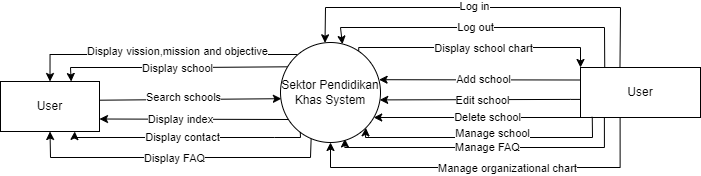

The diagram above was exported from draw.io. Its source (the exported page's mxGraphModel, read from the mxfile embedded in the PNG):
<mxGraphModel dx="734" dy="438" grid="1" gridSize="10" guides="1" tooltips="1" connect="1" arrows="1" fold="1" page="1" pageScale="1" pageWidth="1169" pageHeight="827" math="0" shadow="0">
  <root>
    <mxCell id="0" />
    <mxCell id="1" parent="0" />
    <mxCell id="pzz8ZQMosKHx9hBWI2Bb-67" value="" style="endArrow=classic;html=1;rounded=0;exitX=1;exitY=0.374;exitDx=0;exitDy=0;entryX=0.009;entryY=0.562;entryDx=0;entryDy=0;entryPerimeter=0;exitPerimeter=0;" edge="1" parent="1" source="pzz8ZQMosKHx9hBWI2Bb-93" target="pzz8ZQMosKHx9hBWI2Bb-95">
      <mxGeometry width="50" height="50" relative="1" as="geometry">
        <mxPoint x="325" y="417.7399999999999" as="sourcePoint" />
        <mxPoint x="505" y="414.0000000000001" as="targetPoint" />
      </mxGeometry>
    </mxCell>
    <mxCell id="pzz8ZQMosKHx9hBWI2Bb-68" value="Search schools" style="edgeLabel;html=1;align=center;verticalAlign=middle;resizable=0;points=[];" vertex="1" connectable="0" parent="pzz8ZQMosKHx9hBWI2Bb-67">
      <mxGeometry y="2" relative="1" as="geometry">
        <mxPoint x="-7" as="offset" />
      </mxGeometry>
    </mxCell>
    <mxCell id="pzz8ZQMosKHx9hBWI2Bb-69" value="" style="endArrow=classic;html=1;rounded=0;exitX=0.08;exitY=0.243;exitDx=0;exitDy=0;exitPerimeter=0;entryX=0.714;entryY=0;entryDx=0;entryDy=0;entryPerimeter=0;" edge="1" parent="1" source="pzz8ZQMosKHx9hBWI2Bb-95" target="pzz8ZQMosKHx9hBWI2Bb-93">
      <mxGeometry width="50" height="50" relative="1" as="geometry">
        <mxPoint x="535.0000000000002" y="384" as="sourcePoint" />
        <mxPoint x="305" y="404" as="targetPoint" />
        <Array as="points">
          <mxPoint x="425" y="394" />
          <mxPoint x="305" y="394" />
        </Array>
      </mxGeometry>
    </mxCell>
    <mxCell id="pzz8ZQMosKHx9hBWI2Bb-70" value="Display school" style="edgeLabel;html=1;align=center;verticalAlign=middle;resizable=0;points=[];" vertex="1" connectable="0" parent="pzz8ZQMosKHx9hBWI2Bb-69">
      <mxGeometry x="0.1222" y="1" relative="1" as="geometry">
        <mxPoint x="19" as="offset" />
      </mxGeometry>
    </mxCell>
    <mxCell id="pzz8ZQMosKHx9hBWI2Bb-71" value="" style="endArrow=classic;html=1;rounded=0;exitX=0.198;exitY=0.901;exitDx=0;exitDy=0;entryX=0.75;entryY=1;entryDx=0;entryDy=0;exitPerimeter=0;" edge="1" parent="1" source="pzz8ZQMosKHx9hBWI2Bb-95" target="pzz8ZQMosKHx9hBWI2Bb-93">
      <mxGeometry width="50" height="50" relative="1" as="geometry">
        <mxPoint x="509.20000000000005" y="443.82000000000005" as="sourcePoint" />
        <mxPoint x="335" y="444" as="targetPoint" />
        <Array as="points">
          <mxPoint x="535" y="464" />
          <mxPoint x="509" y="464" />
          <mxPoint x="309" y="464" />
        </Array>
      </mxGeometry>
    </mxCell>
    <mxCell id="pzz8ZQMosKHx9hBWI2Bb-72" value="Display contact" style="edgeLabel;html=1;align=center;verticalAlign=middle;resizable=0;points=[];" vertex="1" connectable="0" parent="pzz8ZQMosKHx9hBWI2Bb-71">
      <mxGeometry x="0.1649" relative="1" as="geometry">
        <mxPoint x="14" as="offset" />
      </mxGeometry>
    </mxCell>
    <mxCell id="pzz8ZQMosKHx9hBWI2Bb-73" value="" style="endArrow=classic;html=1;rounded=0;edgeStyle=orthogonalEdgeStyle;exitX=0.782;exitY=0.107;exitDx=0;exitDy=0;entryX=0;entryY=0;entryDx=0;entryDy=0;exitPerimeter=0;" edge="1" parent="1" source="pzz8ZQMosKHx9hBWI2Bb-95" target="pzz8ZQMosKHx9hBWI2Bb-94">
      <mxGeometry width="50" height="50" relative="1" as="geometry">
        <mxPoint x="595" y="384" as="sourcePoint" />
        <mxPoint x="914.9999999999998" y="424" as="targetPoint" />
        <Array as="points">
          <mxPoint x="593" y="374" />
          <mxPoint x="815" y="374" />
        </Array>
      </mxGeometry>
    </mxCell>
    <mxCell id="pzz8ZQMosKHx9hBWI2Bb-74" value="Display school chart" style="edgeLabel;html=1;align=center;verticalAlign=middle;resizable=0;points=[];" vertex="1" connectable="0" parent="pzz8ZQMosKHx9hBWI2Bb-73">
      <mxGeometry x="-0.0692" y="-1" relative="1" as="geometry">
        <mxPoint x="15" as="offset" />
      </mxGeometry>
    </mxCell>
    <mxCell id="pzz8ZQMosKHx9hBWI2Bb-75" value="" style="endArrow=classic;html=1;rounded=0;edgeStyle=orthogonalEdgeStyle;exitX=0.169;exitY=0.12;exitDx=0;exitDy=0;entryX=0.5;entryY=0;entryDx=0;entryDy=0;exitPerimeter=0;" edge="1" parent="1" source="pzz8ZQMosKHx9hBWI2Bb-95" target="pzz8ZQMosKHx9hBWI2Bb-93">
      <mxGeometry width="50" height="50" relative="1" as="geometry">
        <mxPoint x="552.76" y="384.6600000000001" as="sourcePoint" />
        <mxPoint x="302.43999999999994" y="408.432" as="targetPoint" />
      </mxGeometry>
    </mxCell>
    <mxCell id="pzz8ZQMosKHx9hBWI2Bb-76" value="Display vission,mission and objective" style="edgeLabel;html=1;align=center;verticalAlign=middle;resizable=0;points=[];" vertex="1" connectable="0" parent="pzz8ZQMosKHx9hBWI2Bb-75">
      <mxGeometry x="-0.0218" y="-3" relative="1" as="geometry">
        <mxPoint x="14" as="offset" />
      </mxGeometry>
    </mxCell>
    <mxCell id="pzz8ZQMosKHx9hBWI2Bb-77" value="" style="endArrow=classic;html=1;rounded=0;entryX=0.5;entryY=1;entryDx=0;entryDy=0;exitX=0.307;exitY=0.94;exitDx=0;exitDy=0;exitPerimeter=0;" edge="1" parent="1" source="pzz8ZQMosKHx9hBWI2Bb-95" target="pzz8ZQMosKHx9hBWI2Bb-93">
      <mxGeometry width="50" height="50" relative="1" as="geometry">
        <mxPoint x="517.1200000000001" y="444.48" as="sourcePoint" />
        <mxPoint x="305" y="444" as="targetPoint" />
        <Array as="points">
          <mxPoint x="545" y="484" />
          <mxPoint x="415" y="484" />
          <mxPoint x="285" y="484" />
        </Array>
      </mxGeometry>
    </mxCell>
    <mxCell id="pzz8ZQMosKHx9hBWI2Bb-78" value="Display FAQ" style="edgeLabel;html=1;align=center;verticalAlign=middle;resizable=0;points=[];" vertex="1" connectable="0" parent="pzz8ZQMosKHx9hBWI2Bb-77">
      <mxGeometry x="0.11" y="1" relative="1" as="geometry">
        <mxPoint x="13" as="offset" />
      </mxGeometry>
    </mxCell>
    <mxCell id="pzz8ZQMosKHx9hBWI2Bb-79" value="" style="endArrow=classic;html=1;rounded=0;edgeStyle=orthogonalEdgeStyle;exitX=-0.005;exitY=0.638;exitDx=0;exitDy=0;exitPerimeter=0;entryX=0.992;entryY=0.574;entryDx=0;entryDy=0;entryPerimeter=0;" edge="1" parent="1" source="pzz8ZQMosKHx9hBWI2Bb-94" target="pzz8ZQMosKHx9hBWI2Bb-95">
      <mxGeometry width="50" height="50" relative="1" as="geometry">
        <mxPoint x="805" y="416.0000000000001" as="sourcePoint" />
        <mxPoint x="625" y="420" as="targetPoint" />
        <Array as="points">
          <mxPoint x="805" y="426" />
        </Array>
      </mxGeometry>
    </mxCell>
    <mxCell id="pzz8ZQMosKHx9hBWI2Bb-80" value="Edit school" style="edgeLabel;html=1;align=center;verticalAlign=middle;resizable=0;points=[];" vertex="1" connectable="0" parent="pzz8ZQMosKHx9hBWI2Bb-79">
      <mxGeometry x="0.1374" relative="1" as="geometry">
        <mxPoint x="16" as="offset" />
      </mxGeometry>
    </mxCell>
    <mxCell id="pzz8ZQMosKHx9hBWI2Bb-81" value="" style="endArrow=classic;html=1;rounded=0;exitX=0;exitY=0.25;exitDx=0;exitDy=0;entryX=0.986;entryY=0.372;entryDx=0;entryDy=0;entryPerimeter=0;" edge="1" parent="1" source="pzz8ZQMosKHx9hBWI2Bb-94" target="pzz8ZQMosKHx9hBWI2Bb-95">
      <mxGeometry width="50" height="50" relative="1" as="geometry">
        <mxPoint x="805" y="414" as="sourcePoint" />
        <mxPoint x="625" y="399.0000000000001" as="targetPoint" />
      </mxGeometry>
    </mxCell>
    <mxCell id="pzz8ZQMosKHx9hBWI2Bb-82" value="Add school" style="edgeLabel;html=1;align=center;verticalAlign=middle;resizable=0;points=[];" vertex="1" connectable="0" parent="pzz8ZQMosKHx9hBWI2Bb-81">
      <mxGeometry x="0.1742" y="-1" relative="1" as="geometry">
        <mxPoint x="21" as="offset" />
      </mxGeometry>
    </mxCell>
    <mxCell id="pzz8ZQMosKHx9hBWI2Bb-83" value="" style="endArrow=classic;html=1;rounded=0;exitX=0.079;exitY=0.77;exitDx=0;exitDy=0;exitPerimeter=0;entryX=1;entryY=0.75;entryDx=0;entryDy=0;" edge="1" parent="1" source="pzz8ZQMosKHx9hBWI2Bb-95" target="pzz8ZQMosKHx9hBWI2Bb-93">
      <mxGeometry width="50" height="50" relative="1" as="geometry">
        <mxPoint x="505" y="435.9999999999999" as="sourcePoint" />
        <mxPoint x="335" y="437" as="targetPoint" />
      </mxGeometry>
    </mxCell>
    <mxCell id="pzz8ZQMosKHx9hBWI2Bb-84" value="Display index" style="edgeLabel;html=1;align=center;verticalAlign=middle;resizable=0;points=[];" vertex="1" connectable="0" parent="pzz8ZQMosKHx9hBWI2Bb-83">
      <mxGeometry x="0.1871" relative="1" as="geometry">
        <mxPoint x="4" as="offset" />
      </mxGeometry>
    </mxCell>
    <mxCell id="pzz8ZQMosKHx9hBWI2Bb-85" value="" style="endArrow=classic;html=1;rounded=0;entryX=0.932;entryY=0.75;entryDx=0;entryDy=0;entryPerimeter=0;exitX=0;exitY=1;exitDx=0;exitDy=0;" edge="1" parent="1" source="pzz8ZQMosKHx9hBWI2Bb-94" target="pzz8ZQMosKHx9hBWI2Bb-95">
      <mxGeometry width="50" height="50" relative="1" as="geometry">
        <mxPoint x="816.0000000000001" y="434" as="sourcePoint" />
        <mxPoint x="625.0000000000002" y="434.2199999999999" as="targetPoint" />
      </mxGeometry>
    </mxCell>
    <mxCell id="pzz8ZQMosKHx9hBWI2Bb-86" value="Delete school" style="edgeLabel;html=1;align=center;verticalAlign=middle;resizable=0;points=[];" vertex="1" connectable="0" parent="pzz8ZQMosKHx9hBWI2Bb-85">
      <mxGeometry x="0.1374" relative="1" as="geometry">
        <mxPoint x="24" as="offset" />
      </mxGeometry>
    </mxCell>
    <mxCell id="pzz8ZQMosKHx9hBWI2Bb-87" value="" style="endArrow=classic;html=1;rounded=0;edgeStyle=orthogonalEdgeStyle;exitX=0.199;exitY=1.001;exitDx=0;exitDy=0;exitPerimeter=0;entryX=0.644;entryY=0.964;entryDx=0;entryDy=0;entryPerimeter=0;" edge="1" parent="1" source="pzz8ZQMosKHx9hBWI2Bb-94" target="pzz8ZQMosKHx9hBWI2Bb-95">
      <mxGeometry width="50" height="50" relative="1" as="geometry">
        <mxPoint x="843" y="444" as="sourcePoint" />
        <mxPoint x="585" y="484" as="targetPoint" />
        <Array as="points">
          <mxPoint x="839" y="474" />
          <mxPoint x="579" y="474" />
        </Array>
      </mxGeometry>
    </mxCell>
    <mxCell id="pzz8ZQMosKHx9hBWI2Bb-88" value="Manage FAQ" style="edgeLabel;html=1;align=center;verticalAlign=middle;resizable=0;points=[];" vertex="1" connectable="0" parent="pzz8ZQMosKHx9hBWI2Bb-87">
      <mxGeometry x="0.0829" relative="1" as="geometry">
        <mxPoint x="14" as="offset" />
      </mxGeometry>
    </mxCell>
    <mxCell id="pzz8ZQMosKHx9hBWI2Bb-89" value="" style="endArrow=classic;html=1;rounded=0;edgeStyle=orthogonalEdgeStyle;entryX=0.5;entryY=1;entryDx=0;entryDy=0;exitX=0.33;exitY=0.986;exitDx=0;exitDy=0;exitPerimeter=0;" edge="1" parent="1" source="pzz8ZQMosKHx9hBWI2Bb-94" target="pzz8ZQMosKHx9hBWI2Bb-95">
      <mxGeometry width="50" height="50" relative="1" as="geometry">
        <mxPoint x="855" y="454" as="sourcePoint" />
        <mxPoint x="574.6000000000001" y="445.98" as="targetPoint" />
        <Array as="points">
          <mxPoint x="855" y="494" />
          <mxPoint x="565" y="494" />
        </Array>
      </mxGeometry>
    </mxCell>
    <mxCell id="pzz8ZQMosKHx9hBWI2Bb-90" value="Manage organizational chart" style="edgeLabel;html=1;align=center;verticalAlign=middle;resizable=0;points=[];" vertex="1" connectable="0" parent="pzz8ZQMosKHx9hBWI2Bb-89">
      <mxGeometry x="0.0069" y="1" relative="1" as="geometry">
        <mxPoint x="20" as="offset" />
      </mxGeometry>
    </mxCell>
    <mxCell id="pzz8ZQMosKHx9hBWI2Bb-91" value="" style="endArrow=classic;html=1;rounded=0;exitX=0.202;exitY=0.013;exitDx=0;exitDy=0;entryX=0.619;entryY=0.017;entryDx=0;entryDy=0;entryPerimeter=0;exitPerimeter=0;" edge="1" parent="1" source="pzz8ZQMosKHx9hBWI2Bb-94" target="pzz8ZQMosKHx9hBWI2Bb-95">
      <mxGeometry width="50" height="50" relative="1" as="geometry">
        <mxPoint x="835" y="404" as="sourcePoint" />
        <mxPoint x="585.0400000000002" y="383.82000000000005" as="targetPoint" />
        <Array as="points">
          <mxPoint x="839" y="354" />
          <mxPoint x="575" y="354" />
        </Array>
      </mxGeometry>
    </mxCell>
    <mxCell id="pzz8ZQMosKHx9hBWI2Bb-92" value="Log out" style="edgeLabel;html=1;align=center;verticalAlign=middle;resizable=0;points=[];" vertex="1" connectable="0" parent="pzz8ZQMosKHx9hBWI2Bb-91">
      <mxGeometry x="0.0126" relative="1" as="geometry">
        <mxPoint x="-7" as="offset" />
      </mxGeometry>
    </mxCell>
    <mxCell id="pzz8ZQMosKHx9hBWI2Bb-93" value="User" style="rounded=0;whiteSpace=wrap;html=1;align=center;" vertex="1" parent="1">
      <mxGeometry x="235" y="408" width="99" height="50" as="geometry" />
    </mxCell>
    <mxCell id="pzz8ZQMosKHx9hBWI2Bb-94" value="User" style="rounded=0;whiteSpace=wrap;html=1;align=center;" vertex="1" parent="1">
      <mxGeometry x="815" y="394" width="120" height="50" as="geometry" />
    </mxCell>
    <mxCell id="pzz8ZQMosKHx9hBWI2Bb-95" value="Sektor Pendidikan Khas System" style="ellipse;whiteSpace=wrap;html=1;aspect=fixed;" vertex="1" parent="1">
      <mxGeometry x="515" y="369" width="100" height="100" as="geometry" />
    </mxCell>
    <mxCell id="pzz8ZQMosKHx9hBWI2Bb-96" value="" style="endArrow=classic;html=1;rounded=0;exitX=0.329;exitY=-0.005;exitDx=0;exitDy=0;exitPerimeter=0;entryX=0.445;entryY=0.003;entryDx=0;entryDy=0;entryPerimeter=0;" edge="1" parent="1" source="pzz8ZQMosKHx9hBWI2Bb-94" target="pzz8ZQMosKHx9hBWI2Bb-95">
      <mxGeometry width="50" height="50" relative="1" as="geometry">
        <mxPoint x="904.06" y="341.0000000000001" as="sourcePoint" />
        <mxPoint x="665" y="314" as="targetPoint" />
        <Array as="points">
          <mxPoint x="855" y="334" />
          <mxPoint x="560" y="334" />
        </Array>
      </mxGeometry>
    </mxCell>
    <mxCell id="pzz8ZQMosKHx9hBWI2Bb-97" value="Log in" style="edgeLabel;html=1;align=center;verticalAlign=middle;resizable=0;points=[];" vertex="1" connectable="0" parent="pzz8ZQMosKHx9hBWI2Bb-96">
      <mxGeometry x="0.0574" y="-1" relative="1" as="geometry">
        <mxPoint as="offset" />
      </mxGeometry>
    </mxCell>
    <mxCell id="pzz8ZQMosKHx9hBWI2Bb-98" value="" style="endArrow=classic;html=1;rounded=0;entryX=1;entryY=1;entryDx=0;entryDy=0;exitX=0.098;exitY=0.987;exitDx=0;exitDy=0;exitPerimeter=0;" edge="1" parent="1" source="pzz8ZQMosKHx9hBWI2Bb-94" target="pzz8ZQMosKHx9hBWI2Bb-95">
      <mxGeometry width="50" height="50" relative="1" as="geometry">
        <mxPoint x="827" y="446" as="sourcePoint" />
        <mxPoint x="735" y="394" as="targetPoint" />
        <Array as="points">
          <mxPoint x="827" y="464" />
          <mxPoint x="600" y="464" />
        </Array>
      </mxGeometry>
    </mxCell>
    <mxCell id="pzz8ZQMosKHx9hBWI2Bb-99" value="Manage school" style="edgeLabel;html=1;align=center;verticalAlign=middle;resizable=0;points=[];" vertex="1" connectable="0" parent="pzz8ZQMosKHx9hBWI2Bb-98">
      <mxGeometry x="-0.0454" relative="1" as="geometry">
        <mxPoint x="2" y="-4" as="offset" />
      </mxGeometry>
    </mxCell>
  </root>
</mxGraphModel>